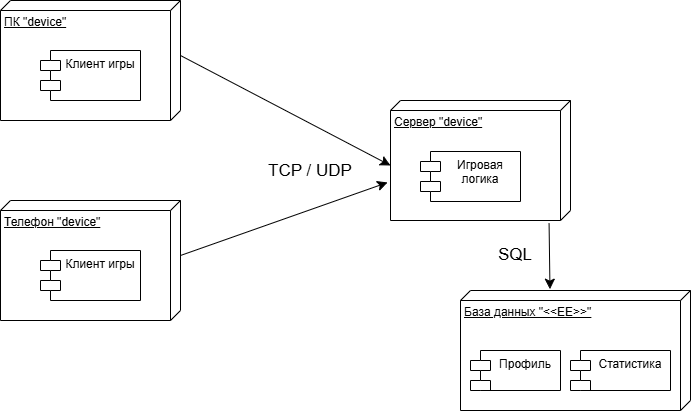

The diagram above was exported from draw.io. Its source (the exported page's mxGraphModel, read from the mxfile embedded in the PNG):
<mxGraphModel dx="637" dy="883" grid="1" gridSize="10" guides="1" tooltips="1" connect="1" arrows="1" fold="1" page="1" pageScale="1" pageWidth="850" pageHeight="1100" background="none" math="0" shadow="0">
  <root>
    <mxCell id="0" />
    <mxCell id="1" parent="0" />
    <mxCell id="qchFbwrlm9c73vkRVI6P-1" parent="1" style="verticalAlign=top;align=left;spacingTop=8;spacingLeft=2;spacingRight=12;shape=cube;size=10;direction=south;fontStyle=4;html=1;whiteSpace=wrap;" value="ПК &quot;device&quot;" vertex="1">
      <mxGeometry height="120" width="180" x="90" y="280" as="geometry" />
    </mxCell>
    <mxCell id="qchFbwrlm9c73vkRVI6P-2" parent="1" style="verticalAlign=top;align=left;spacingTop=8;spacingLeft=2;spacingRight=12;shape=cube;size=10;direction=south;fontStyle=4;html=1;whiteSpace=wrap;" value="Телефон &quot;device&quot;" vertex="1">
      <mxGeometry height="120" width="180" x="90" y="480" as="geometry" />
    </mxCell>
    <mxCell id="qchFbwrlm9c73vkRVI6P-3" parent="1" style="verticalAlign=top;align=left;spacingTop=8;spacingLeft=2;spacingRight=12;shape=cube;size=10;direction=south;fontStyle=4;html=1;whiteSpace=wrap;" value="Сервер &quot;device&quot;" vertex="1">
      <mxGeometry height="120" width="180" x="480" y="380" as="geometry" />
    </mxCell>
    <mxCell id="qchFbwrlm9c73vkRVI6P-4" parent="1" style="verticalAlign=top;align=left;spacingTop=8;spacingLeft=2;spacingRight=12;shape=cube;size=10;direction=south;fontStyle=4;html=1;whiteSpace=wrap;" value="База данных &quot;&amp;lt;&amp;lt;EE&amp;gt;&amp;gt;&quot;" vertex="1">
      <mxGeometry height="120" width="230" x="550" y="570" as="geometry" />
    </mxCell>
    <mxCell id="qchFbwrlm9c73vkRVI6P-5" parent="1" style="shape=module;align=left;spacingLeft=20;align=center;verticalAlign=top;whiteSpace=wrap;html=1;" value="Профиль" vertex="1">
      <mxGeometry height="40" width="90" x="560" y="630" as="geometry" />
    </mxCell>
    <mxCell id="qchFbwrlm9c73vkRVI6P-7" parent="1" style="shape=module;align=left;spacingLeft=20;align=center;verticalAlign=top;whiteSpace=wrap;html=1;" value="Статистика" vertex="1">
      <mxGeometry height="40" width="100" x="660" y="630" as="geometry" />
    </mxCell>
    <mxCell id="qchFbwrlm9c73vkRVI6P-8" parent="1" style="shape=module;align=left;spacingLeft=20;align=center;verticalAlign=top;whiteSpace=wrap;html=1;" value="Игровая логика" vertex="1">
      <mxGeometry height="50" width="100" x="510" y="431" as="geometry" />
    </mxCell>
    <mxCell id="qchFbwrlm9c73vkRVI6P-9" edge="1" parent="1" source="qchFbwrlm9c73vkRVI6P-1" style="endArrow=classic;html=1;rounded=0;fontSize=12;startSize=8;endSize=8;curved=1;entryX=0;entryY=0;entryDx=65;entryDy=180;entryPerimeter=0;exitX=0;exitY=0;exitDx=55;exitDy=0;exitPerimeter=0;" target="qchFbwrlm9c73vkRVI6P-3" value="">
      <mxGeometry height="50" relative="1" width="50" as="geometry">
        <mxPoint x="290" y="430" as="sourcePoint" />
        <mxPoint x="340" y="380" as="targetPoint" />
      </mxGeometry>
    </mxCell>
    <mxCell id="qchFbwrlm9c73vkRVI6P-10" edge="1" parent="1" source="qchFbwrlm9c73vkRVI6P-2" style="endArrow=classic;html=1;rounded=0;fontSize=12;startSize=8;endSize=8;curved=1;entryX=0.683;entryY=1.016;entryDx=0;entryDy=0;entryPerimeter=0;exitX=0;exitY=0;exitDx=55;exitDy=0;exitPerimeter=0;" target="qchFbwrlm9c73vkRVI6P-3" value="">
      <mxGeometry height="50" relative="1" width="50" as="geometry">
        <mxPoint x="400" y="600" as="sourcePoint" />
        <mxPoint x="610" y="710" as="targetPoint" />
      </mxGeometry>
    </mxCell>
    <mxCell id="qchFbwrlm9c73vkRVI6P-11" parent="1" style="text;html=1;whiteSpace=wrap;strokeColor=none;fillColor=none;align=center;verticalAlign=middle;rounded=0;" value="&lt;font style=&quot;font-size: 17px;&quot;&gt;TCP / UDP&lt;/font&gt;" vertex="1">
      <mxGeometry height="40" width="100" x="350" y="431" as="geometry" />
    </mxCell>
    <mxCell id="qchFbwrlm9c73vkRVI6P-12" parent="1" style="shape=module;align=left;spacingLeft=20;align=center;verticalAlign=top;whiteSpace=wrap;html=1;" value="Клиент игры&lt;span style=&quot;color: rgba(0, 0, 0, 0); font-family: monospace; font-size: 0px; text-align: start; text-wrap-mode: nowrap;&quot;&gt;%3CmxGraphModel%3E%3Croot%3E%3CmxCell%20id%3D%220%22%2F%3E%3CmxCell%20id%3D%221%22%20parent%3D%220%22%2F%3E%3CmxCell%20id%3D%222%22%20parent%3D%221%22%20style%3D%22shape%3Dmodule%3Balign%3Dleft%3BspacingLeft%3D20%3Balign%3Dcenter%3BverticalAlign%3Dtop%3BwhiteSpace%3Dwrap%3Bhtml%3D1%3B%22%20value%3D%22%D0%98%D0%B3%D1%80%D0%BE%D0%B2%D0%B0%D1%8F%20%D0%BB%D0%BE%D0%B3%D0%B8%D0%BA%D0%B0%22%20vertex%3D%221%22%3E%3CmxGeometry%20height%3D%2250%22%20width%3D%22100%22%20x%3D%22510%22%20y%3D%22431%22%20as%3D%22geometry%22%2F%3E%3C%2FmxCell%3E%3C%2Froot%3E%3C%2FmxGraphModel%3E&lt;/span&gt;" vertex="1">
      <mxGeometry height="50" width="100" x="130" y="330" as="geometry" />
    </mxCell>
    <mxCell id="qchFbwrlm9c73vkRVI6P-13" parent="1" style="shape=module;align=left;spacingLeft=20;align=center;verticalAlign=top;whiteSpace=wrap;html=1;" value="Клиент игры&lt;span style=&quot;color: rgba(0, 0, 0, 0); font-family: monospace; font-size: 0px; text-align: start; text-wrap-mode: nowrap;&quot;&gt;%3CmxGraphModel%3E%3Croot%3E%3CmxCell%20id%3D%220%22%2F%3E%3CmxCell%20id%3D%221%22%20parent%3D%220%22%2F%3E%3CmxCell%20id%3D%222%22%20parent%3D%221%22%20style%3D%22shape%3Dmodule%3Balign%3Dleft%3BspacingLeft%3D20%3Balign%3Dcenter%3BverticalAlign%3Dtop%3BwhiteSpace%3Dwrap%3Bhtml%3D1%3B%22%20value%3D%22%D0%98%D0%B3%D1%80%D0%BE%D0%B2%D0%B0%D1%8F%20%D0%BB%D0%BE%D0%B3%D0%B8%D0%BA%D0%B0%22%20vertex%3D%221%22%3E%3CmxGeometry%20height%3D%2250%22%20width%3D%22100%22%20x%3D%22510%22%20y%3D%22431%22%20as%3D%22geometry%22%2F%3E%3C%2FmxCell%3E%3C%2Froot%3E%3C%2FmxGraphModel%3E&lt;/span&gt;" vertex="1">
      <mxGeometry height="50" width="100" x="130" y="530" as="geometry" />
    </mxCell>
    <mxCell id="qchFbwrlm9c73vkRVI6P-14" edge="1" parent="1" source="qchFbwrlm9c73vkRVI6P-3" style="endArrow=classic;html=1;rounded=0;fontSize=12;startSize=8;endSize=8;curved=1;entryX=-0.011;entryY=0.611;entryDx=0;entryDy=0;entryPerimeter=0;exitX=1.025;exitY=0.119;exitDx=0;exitDy=0;exitPerimeter=0;" target="qchFbwrlm9c73vkRVI6P-4" value="">
      <mxGeometry height="50" relative="1" width="50" as="geometry">
        <mxPoint x="600" y="550" as="sourcePoint" />
        <mxPoint x="650" y="500" as="targetPoint" />
      </mxGeometry>
    </mxCell>
    <mxCell id="qchFbwrlm9c73vkRVI6P-15" parent="1" style="text;html=1;whiteSpace=wrap;strokeColor=none;fillColor=none;align=center;verticalAlign=middle;rounded=0;" value="&lt;font style=&quot;font-size: 17px;&quot;&gt;SQL&lt;/font&gt;" vertex="1">
      <mxGeometry height="30" width="60" x="575" y="520" as="geometry" />
    </mxCell>
  </root>
</mxGraphModel>